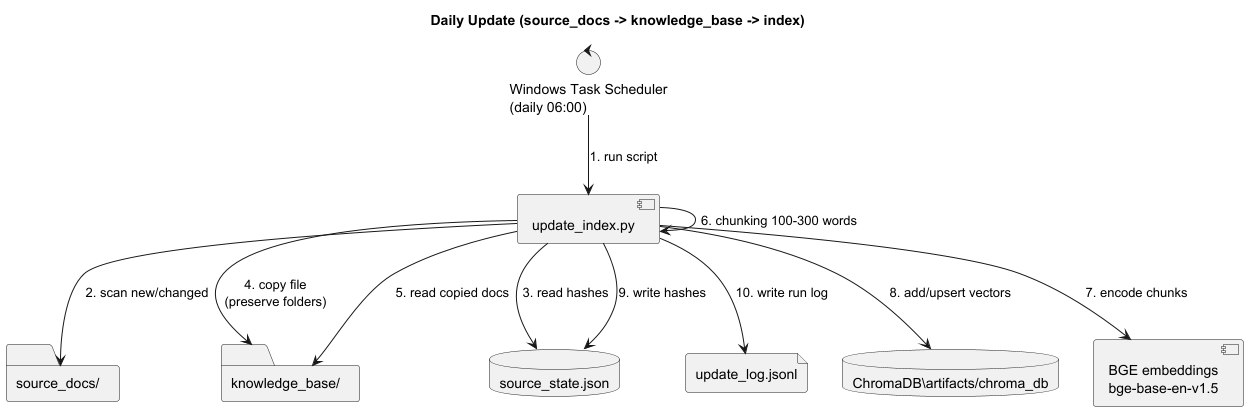

The diagram above was rendered by PlantUML. Its source (embedded in the PNG):
@startuml
title Daily Update (source_docs -> knowledge_base -> index)

control "Windows Task Scheduler\n(daily 06:00)" as scheduler

folder "source_docs/" as sd
folder "knowledge_base/" as kb

component "update_index.py" as script
database "source_state.json" as state
file "update_log.jsonl" as logs
database "ChromaDB\artifacts/chroma_db" as chroma
component "BGE embeddings\nbge-base-en-v1.5" as emb

scheduler --> script : 1. run script
script --> sd : 2. scan new/changed
script --> state : 3. read hashes
script --> kb : 4. copy file\n(preserve folders)
script --> kb : 5. read copied docs
script --> script : 6. chunking 100-300 words
script --> emb : 7. encode chunks
script --> chroma : 8. add/upsert vectors
script --> state : 9. write hashes
script --> logs : 10. write run log

@enduml